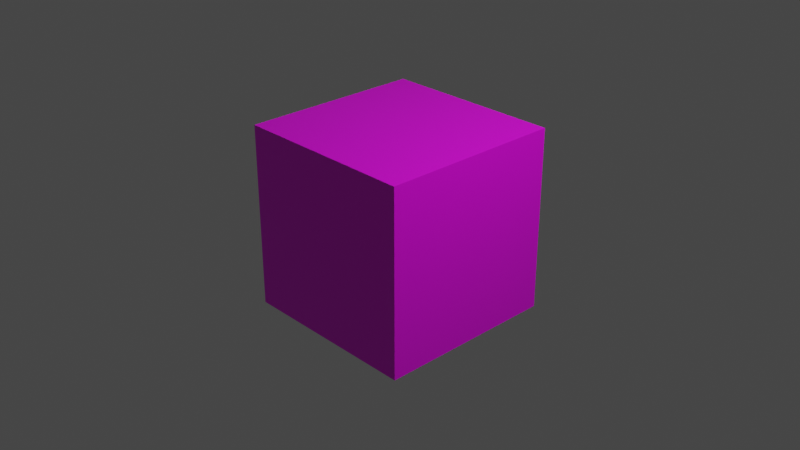 # Source: packaging_1.blend  (saved by Blender 2.91.10; exported with 4.5.12 LTS)
import bpy
from mathutils import Matrix  # noqa: F401  (used for matrix-valued properties, if any)

bpy.ops.wm.read_factory_settings(use_empty=True)
scene = bpy.context.scene
scene.name = 'Scene'

# ---- collections
col_collection = bpy.data.collections.new('Collection'); scene.collection.children.link(col_collection)

# ---- images (referenced by path relative to the original .blend; pixels are not part of the script)
import os
ASSET_DIR = os.environ.get("B2B_ASSET_DIR", "")  # directory of the original .blend (textures are referenced by path, not embedded)
HERE = os.path.dirname(os.path.abspath(__file__))  # packed textures are extracted next to this script under _unpacked/

def load_image(name, relpath, width, height, colorspace="sRGB"):
    """Load a texture the original file referenced (path relative to the .blend, or extracted next to this script)."""
    p = next((c for c in (os.path.join(HERE, relpath), os.path.join(ASSET_DIR, relpath)) if relpath and os.path.exists(c)), "")
    if p:
        img = bpy.data.images.load(p, check_existing=True)
        img.name = name
    else:  # same state as the original file: an image datablock whose file is absent (Cycles renders it pink)
        img = bpy.data.images.new(name, width, height)
        img.source = "FILE"
        img.filepath = "//" + (relpath or name)
    img.colorspace_settings.name = colorspace
    return img
img_packaging2_jpg = load_image('packaging2.jpg', 'packaging2.jpg', 1024, 1024, 'sRGB')

# ---- materials (node trees are filled in below, after node groups)
mat_material = bpy.data.materials.new('Material')
mat_material.alpha_threshold = 0.0
mat_material.use_transparent_shadow = False
mat_material.line_color = (0.0, 0.0, 0.0, 1.0)

# ---- material node trees
mat_material.use_nodes = True; mat_material.node_tree.nodes.clear()
_N = mat_material.node_tree.nodes; _L = mat_material.node_tree.links
n0 = _N.new('ShaderNodeOutputMaterial'); n0.name = 'Material Output'; n0.location = (300, 300)
n1 = _N.new('ShaderNodeBsdfPrincipled'); n1.name = 'Principled BSDF'; n1.location = (10, 300)
n1.distribution = 'GGX'
n1.subsurface_method = 'BURLEY'
n1.inputs[2].default_value = 0.4
n1.inputs[3].default_value = 1.45
n1.inputs[27].default_value = (0.0, 0.0, 0.0, 1.0)
n1.inputs[28].default_value = 1.0
n2 = _N.new('ShaderNodeTexImage'); n2.name = 'Image Texture'; n2.location = (-337, 114)
n2.image = img_packaging2_jpg
_L.new(n1.outputs[0], n0.inputs[0])
_L.new(n2.outputs[0], n1.inputs[0])
n0.is_active_output = True

# ---- world
world_world = bpy.data.worlds.new('World'); scene.world = world_world
world_world.use_nodes = True; world_world.node_tree.nodes.clear()
_N = world_world.node_tree.nodes; _L = world_world.node_tree.links
n0 = _N.new('ShaderNodeOutputWorld'); n0.name = 'World Output'; n0.location = (300, 300)
n1 = _N.new('ShaderNodeBackground'); n1.name = 'Background'; n1.location = (10, 300)
n1.inputs[0].default_value = (0.05088, 0.05088, 0.05088, 1.0)
_L.new(n1.outputs[0], n0.inputs[0])
n0.is_active_output = True
world_world.color = (0.05088, 0.05088, 0.05088)
world_world.use_sun_shadow = False
world_world.sun_shadow_jitter_overblur = 0.0

# ---- cameras
cam_camera = bpy.data.cameras.new('Camera')
cam_camera.clip_end = 100.0
cam_camera.ortho_scale = 7.314
cam_camera_001 = bpy.data.cameras.new('Camera.001')

# ---- lights
light_light = bpy.data.lights.new('Light', 'POINT')
light_light.transmission_factor = 0.0
light_light.energy = 1000.0
light_light.shadow_soft_size = 0.1
light_light.shadow_maximum_resolution = 0.006
light_light.use_absolute_resolution = True
light_spot = bpy.data.lights.new('Spot', 'SPOT')
light_spot.transmission_factor = 0.0
light_spot.shadow_soft_size = 0.25
light_spot.shadow_maximum_resolution = 0.006
light_spot.use_absolute_resolution = True

# ---- meshes
me_cube = bpy.data.meshes.new('Cube')
me_cube.from_pydata([(1.0, 1.0, 1.0), (1.0, 1.0, -1.0), (1.0, -1.0, 1.0), (1.0, -1.0, -1.0), (-1.0, 1.0, 1.0), (-1.0, 1.0, -1.0), (-1.0, -1.0, 1.0), (-1.0, -1.0, -1.0)], [], [(0, 4, 6, 2), (3, 2, 6, 7), (7, 6, 4, 5), (5, 1, 3, 7), (1, 0, 2, 3), (5, 4, 0, 1)])
_uv = me_cube.uv_layers.new(name='UVMap')
_uv.uv.foreach_set('vector', [0.625, 0.5, 0.875, 0.5, 0.875, 0.75, 0.625, 0.75, 0.375, 0.75, 0.625, 0.75, 0.625, 1.0, 0.375, 1.0, 0.375, 0.0, 0.625, 0.0, 0.625, 0.25, 0.375, 0.25, 0.125, 0.5, 0.375, 0.5, 0.375, 0.75, 0.125, 0.75, 0.375, 0.5, 0.625, 0.5, 0.625, 0.75, 0.375, 0.75, 0.375, 0.25, 0.625, 0.25, 0.625, 0.5, 0.375, 0.5])
me_cube.materials.append(mat_material)
me_cube.use_remesh_preserve_volume = False
me_cube.use_remesh_preserve_attributes = False
me_cube.use_mirror_vertex_groups = False
me_cube.update()

# ---- objects
ob_cube = bpy.data.objects.new('Cube', me_cube)
ob_light = bpy.data.objects.new('Light', light_light)
ob_camera = bpy.data.objects.new('Camera', cam_camera)
ob_spot = bpy.data.objects.new('Spot', light_spot)
ob_camera_001 = bpy.data.objects.new('Camera.001', cam_camera_001)

# ---- transforms, parenting, visibility, modifiers, constraints
ob_cube.location = (0.0, 0.0, 0.0)
ob_cube.lock_rotations_4d = False
ob_cube.empty_display_type = 'ARROWS'
ob_cube.lineart.crease_threshold = 0.0
ob_light.location = (4.076, 1.005, 5.904)
ob_light.rotation_euler = (0.6503, 0.05522, 1.866)
ob_light.lock_rotations_4d = False
ob_light.empty_display_type = 'ARROWS'
ob_light.color = (0.0, 0.0, 0.0, 0.0)
ob_light.lineart.crease_threshold = 0.0
ob_camera.location = (7.359, -6.926, 4.958)
ob_camera.rotation_euler = (1.109, 0.0, 0.8149)
ob_camera.lock_rotations_4d = False
ob_camera.empty_display_type = 'ARROWS'
ob_camera.color = (0.0, 0.0, 0.0, 0.0)
ob_camera.display_type = 'WIRE'
ob_camera.lineart.crease_threshold = 0.0
ob_spot.location = (0.0, 0.0, 0.0)
ob_spot.lineart.crease_threshold = 0.0
ob_camera_001.location = (0.0, 0.0, 0.0)
ob_camera_001.rotation_euler = (1.389, 4.074e-07, 2.513)
ob_camera_001.lineart.crease_threshold = 0.0

# ---- collection membership
col_collection.objects.link(ob_cube)
col_collection.objects.link(ob_light)
col_collection.objects.link(ob_camera)
col_collection.objects.link(ob_spot)
col_collection.objects.link(ob_camera_001)

# ---- scene / render settings (as saved in the file)
scene.camera = ob_camera
scene.frame_start = 1; scene.frame_end = 250; scene.frame_set(1)
scene.render.engine = 'BLENDER_EEVEE_NEXT'
scene.cycles.use_denoising = False
scene.cycles.samples = 128
scene.cycles.sampling_pattern = 'TABULATED_SOBOL'
scene.cycles.use_adaptive_sampling = False
scene.cycles.use_light_tree = False
scene.view_settings.view_transform = 'Filmic'
bpy.context.view_layer.update()
